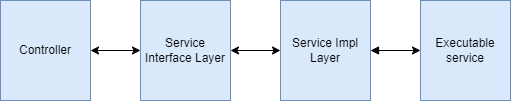

The diagram above was exported from draw.io. Its source (the exported page's mxGraphModel, read from the mxfile embedded in the PNG):
<mxGraphModel dx="1434" dy="699" grid="1" gridSize="10" guides="1" tooltips="1" connect="1" arrows="1" fold="1" page="1" pageScale="1" pageWidth="827" pageHeight="1169" math="0" shadow="0">
  <root>
    <mxCell id="0" />
    <mxCell id="1" parent="0" />
    <mxCell id="EgvmIZnD59OI29mKt1aS-5" style="edgeStyle=orthogonalEdgeStyle;rounded=0;orthogonalLoop=1;jettySize=auto;html=1;entryX=0;entryY=0.5;entryDx=0;entryDy=0;startArrow=classic;startFill=1;" edge="1" parent="1" source="EgvmIZnD59OI29mKt1aS-1" target="EgvmIZnD59OI29mKt1aS-4">
      <mxGeometry relative="1" as="geometry" />
    </mxCell>
    <mxCell id="EgvmIZnD59OI29mKt1aS-1" value="Controller" style="rounded=0;whiteSpace=wrap;html=1;fillColor=#dae8fc;strokeColor=#6c8ebf;" vertex="1" parent="1">
      <mxGeometry x="150" y="160" width="90" height="100" as="geometry" />
    </mxCell>
    <mxCell id="EgvmIZnD59OI29mKt1aS-7" value="" style="edgeStyle=orthogonalEdgeStyle;rounded=0;orthogonalLoop=1;jettySize=auto;html=1;startArrow=classic;startFill=1;" edge="1" parent="1" source="EgvmIZnD59OI29mKt1aS-4" target="EgvmIZnD59OI29mKt1aS-6">
      <mxGeometry relative="1" as="geometry" />
    </mxCell>
    <mxCell id="EgvmIZnD59OI29mKt1aS-4" value="Service Interface Layer" style="rounded=0;whiteSpace=wrap;html=1;fillColor=#dae8fc;strokeColor=#6c8ebf;" vertex="1" parent="1">
      <mxGeometry x="290" y="160" width="90" height="100" as="geometry" />
    </mxCell>
    <mxCell id="EgvmIZnD59OI29mKt1aS-9" value="" style="edgeStyle=orthogonalEdgeStyle;rounded=0;orthogonalLoop=1;jettySize=auto;html=1;startArrow=block;startFill=1;" edge="1" parent="1" source="EgvmIZnD59OI29mKt1aS-6" target="EgvmIZnD59OI29mKt1aS-8">
      <mxGeometry relative="1" as="geometry" />
    </mxCell>
    <mxCell id="EgvmIZnD59OI29mKt1aS-6" value="Service Impl Layer" style="rounded=0;whiteSpace=wrap;html=1;fillColor=#dae8fc;strokeColor=#6c8ebf;" vertex="1" parent="1">
      <mxGeometry x="430" y="160" width="90" height="100" as="geometry" />
    </mxCell>
    <mxCell id="EgvmIZnD59OI29mKt1aS-8" value="Executable&lt;br&gt;service" style="rounded=0;whiteSpace=wrap;html=1;fillColor=#dae8fc;strokeColor=#6c8ebf;" vertex="1" parent="1">
      <mxGeometry x="570" y="160" width="90" height="100" as="geometry" />
    </mxCell>
  </root>
</mxGraphModel>